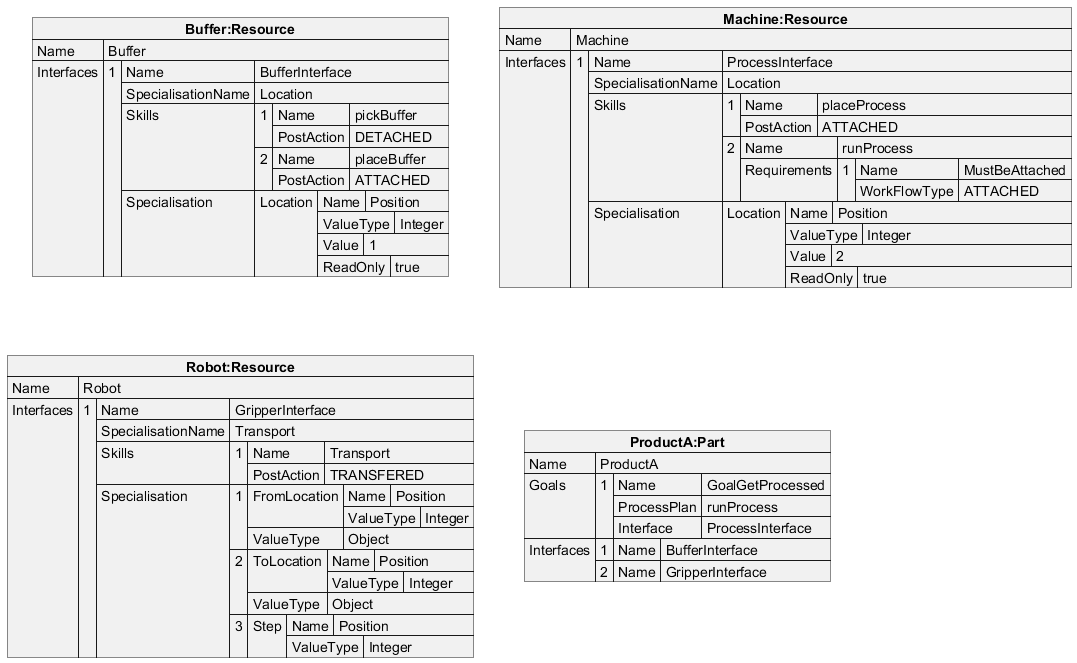

The diagram above was rendered by PlantUML. Its source (embedded in the PNG):
@startuml inline_umlgraph_15.png
json "<b>Buffer:Resource" as JBuffer {
   "Name":"Buffer",
   "Interfaces": [{"1":{ "Name":"BufferInterface",
                        "SpecialisationName":"Location",
                    "Skills": [
                        {"1":{"Name":"pickBuffer", "PostAction":"DETACHED"}}, 
                        {"2":{"Name":"placeBuffer", "PostAction":"ATTACHED"}}
                        ],
                    "Specialisation":[
                            {"Location":[{"Name":"Position"}, {"ValueType":"Integer"}, {"Value":"1"}, {"ReadOnly":"true"}]}
                                    ]
                 }}]

}

json "<b>Machine:Resource" as JMachine {
   "Name":"Machine",
   "Interfaces": {"1":[{ "Name":"ProcessInterface", 
                    "SpecialisationName":"Location",
                    "Skills": [
                    {"1":{"Name":"placeProcess", "PostAction":"ATTACHED"}}, 
                    {"2":{"Name":"runProcess",
                      "Requirements":[{"1":{"Name":"MustBeAttached", "WorkFlowType":"ATTACHED"}}]
                      }}],
                    "Specialisation":[
                       {"Location":[{"Name":"Position"}, {"ValueType":"Integer"}, {"Value":"2"}, {"ReadOnly":"true"}]}
                                    ]
                 }]}
}


json "<b>Robot:Resource" as JRobot {
   "Name":"Robot",
   "Interfaces": [{"1":{ "Name":"GripperInterface", 
                    "SpecialisationName":"Transport",
                    "Skills": {"1":{"Name":"Transport", "PostAction":"TRANSFERED"}},
                    "Specialisation":[
                                        {"1":{"FromLocation":[{"Name":"Position"}, {"ValueType":"Integer"}], "ValueType":"Object"}},                                            
                                        {"2":{"ToLocation":[{"Name":"Position"}, {"ValueType":"Integer"}], "ValueType":"Object"}},
                                        {"3":{"Step":[{"Name":"Position"}, {"ValueType":"Integer"}]}}
                                        ]
                 }}]

}

json "<b>ProductA:Part" as JProductA {
   "Name":"ProductA",
   "Goals": [
        {"1":{"Name":"GoalGetProcessed", "ProcessPlan":"runProcess", "Interface":"ProcessInterface"}}],
   "Interfaces": [
        {"1":{"Name":"BufferInterface"}}, 
        {"2":{"Name":"GripperInterface"}}
   ]
}
@enduml